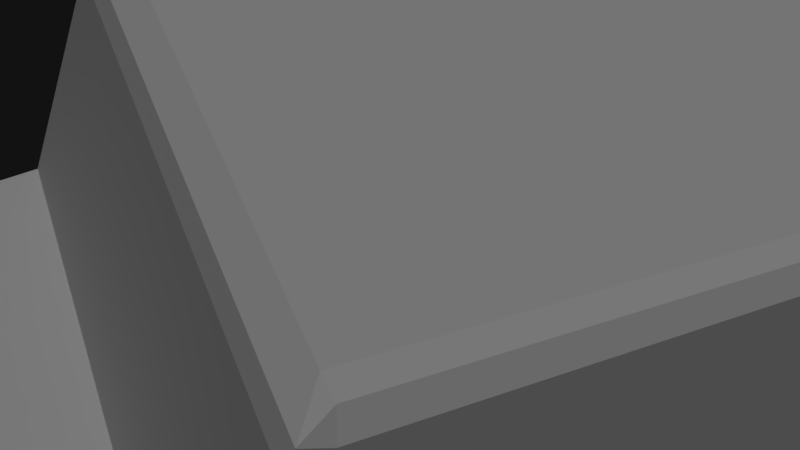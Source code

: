 # Source: enemy_Bus.blend  (saved by Blender 2.79.0; exported with 4.5.12 LTS)
import bpy
from mathutils import Matrix  # noqa: F401  (used for matrix-valued properties, if any)

bpy.ops.wm.read_factory_settings(use_empty=True)
scene = bpy.context.scene
scene.name = 'Scene'

# ---- collections
col_collection_1 = bpy.data.collections.new('Collection 1'); scene.collection.children.link(col_collection_1)

# ---- world
world_world = bpy.data.worlds.new('World'); scene.world = world_world
world_world.color = (0.01113, 0.01113, 0.01113)
world_world.use_sun_shadow = False
world_world.sun_shadow_jitter_overblur = 0.0
world_world.cycles.sampling_method = 'MANUAL'

# ---- cameras
cam_camera = bpy.data.cameras.new('Camera')
cam_camera.clip_end = 100.0
cam_camera.lens = 35.0
cam_camera.sensor_width = 32.0
cam_camera.sensor_height = 18.0
cam_camera.ortho_scale = 7.314
cam_camera.dof.focus_distance = 0.0

# ---- lights
light_lamp = bpy.data.lights.new('Lamp', 'SUN')
light_lamp.transmission_factor = 0.0
light_lamp.cutoff_distance = 30.0
light_lamp.angle = 0.2664
light_lamp.energy = 1.0
light_lamp.shadow_buffer_clip_start = 1.001
light_lamp.shadow_soft_size = 0.134
light_lamp.shadow_cascade_max_distance = 1000.0

# ---- meshes
me_cube = bpy.data.meshes.new('Cube')
me_cube.from_pydata([(-2.56, -1.0, -1.0), (-2.56, -1.0, -0.2), (-2.56, 1.0, -1.0), (-2.56, 1.0, -0.2), (2.537, -1.0, -1.0), (2.543, -0.952, 0.9894), (2.537, 1.0, -1.0), (2.558, 0.9753, 0.9687), (-1.26, 1.0, -1.0), (-1.26, 1.0, 0.9446), (-1.26, -1.0, -1.0), (-1.26, -1.0, 0.9446), (-1.548, 1.0, -1.0), (-1.548, -1.0, 0.01145), (-1.548, 1.0, 0.01145), (-1.548, -1.0, -1.0), (-1.138, 0.9753, 0.9687), (-1.158, -1.0, -1.0), (-1.158, 1.0, -1.0), (-1.152, -0.952, 0.9894), (-1.295, 1.0, 0.8804), (-1.295, -1.0, -1.0), (-1.295, 1.0, -1.0), (-1.295, -1.0, 0.8804), (-2.56, 0.8726, -1.0), (-2.56, 0.8726, -0.2), (2.537, 0.8726, -1.0), (2.537, 0.8726, 1.0), (-1.26, 0.8726, 0.9446), (-1.26, 0.8726, -1.0), (-1.548, 0.8726, -1.0), (-1.548, 0.8726, 0.01145), (-1.158, 0.8726, 1.0), (-1.158, 0.8726, -1.0), (-1.295, 0.8726, 0.8804), (-1.295, 0.8726, -1.0), (-2.56, -1.0, -0.2449), (-2.56, 1.0, -0.2449), (2.537, 1.0, 0.8879), (2.537, -1.0, 0.8879), (-1.26, -1.0, 0.8356), (-1.26, 1.0, 0.8356), (-1.548, 1.0, -0.04525), (-1.548, -1.0, -0.04525), (-1.158, -1.0, 0.8879), (-1.158, 1.0, 0.8879), (-1.295, -1.0, 0.775), (-1.295, 1.0, 0.775), (2.537, 0.8726, 0.8879), (-2.56, 0.8726, -0.2449), (-2.56, -0.8676, -1.0), (2.537, -0.8676, 1.0), (-1.26, -0.8676, 0.9446), (-1.26, -0.8676, -1.0), (-1.548, -0.8676, -1.0), (-1.548, -0.8676, 0.01145), (-1.158, -0.8676, 1.0), (-1.158, -0.8676, -1.0), (-1.295, -0.8676, 0.8804), (-1.295, -0.8676, -1.0), (-2.56, -0.8676, -0.2), (2.537, -0.8676, -1.0), (-2.56, -0.8676, -0.2449), (2.537, -0.8676, 0.8879)], [], [(49, 25, 3, 37), (45, 16, 7, 38), (63, 51, 5, 39), (43, 13, 1, 36), (57, 61, 4, 17), (55, 60, 1, 13), (56, 52, 11, 19), (59, 53, 10, 21), (44, 19, 11, 40), (47, 20, 9, 41), (37, 3, 14, 42), (50, 54, 15, 0), (58, 55, 13, 23), (46, 23, 13, 43), (39, 5, 19, 44), (51, 56, 19, 5), (53, 57, 17, 10), (41, 9, 16, 45), (40, 11, 23, 46), (52, 58, 23, 11), (42, 14, 20, 47), (54, 59, 21, 15), (12, 22, 35, 30), (9, 20, 34, 28), (8, 18, 33, 29), (7, 16, 32, 27), (20, 14, 31, 34), (2, 12, 30, 24), (22, 8, 29, 35), (16, 9, 28, 32), (14, 3, 25, 31), (18, 6, 26, 33), (38, 7, 27, 48), (62, 60, 25, 49), (50, 62, 49, 24), (6, 38, 48, 26), (12, 42, 47, 22), (10, 40, 46, 21), (8, 41, 45, 18), (4, 39, 44, 17), (21, 46, 43, 15), (2, 37, 42, 12), (22, 47, 41, 8), (17, 44, 40, 10), (15, 43, 36, 0), (61, 63, 39, 4), (18, 45, 38, 6), (24, 49, 37, 2), (26, 48, 63, 61), (0, 36, 62, 50), (36, 1, 60, 62), (30, 35, 59, 54), (28, 34, 58, 52), (29, 33, 57, 53), (27, 32, 56, 51), (34, 31, 55, 58), (24, 30, 54, 50), (35, 29, 53, 59), (32, 28, 52, 56), (31, 25, 60, 55), (33, 26, 61, 57), (48, 27, 51, 63)])
me_cube.use_remesh_preserve_volume = False
me_cube.use_remesh_preserve_attributes = False
me_cube.use_mirror_vertex_groups = False
me_cube.update()

# ---- objects
ob_cube = bpy.data.objects.new('Cube', me_cube)
ob_lamp = bpy.data.objects.new('Lamp', light_lamp)
ob_camera = bpy.data.objects.new('Camera', cam_camera)

# ---- transforms, parenting, visibility, modifiers, constraints
ob_cube.location = (-1.649, -0.1547, 2.626)
ob_cube.scale = (2.673, 2.673, 2.673)
ob_cube.lineart.crease_threshold = 0.0
ob_lamp.location = (-2.287, -2.785, 9.833)
ob_lamp.rotation_euler = (-0.1985, -0.3728, 8.171)
ob_lamp.lock_rotations_4d = False
ob_lamp.empty_display_type = 'ARROWS'
ob_lamp.color = (0.0, 0.0, 0.0, 0.0)
ob_lamp.lineart.crease_threshold = 0.0
ob_camera.location = (-6.21, -5.046, 9.569)
ob_camera.rotation_euler = (0.7716, -0.1649, -0.4374)
ob_camera.lock_rotations_4d = False
ob_camera.empty_display_type = 'ARROWS'
ob_camera.color = (0.0, 0.0, 0.0, 0.0)
ob_camera.display_type = 'WIRE'
ob_camera.lineart.crease_threshold = 0.0

# ---- collection membership
col_collection_1.objects.link(ob_cube)
col_collection_1.objects.link(ob_lamp)
col_collection_1.objects.link(ob_camera)

# ---- scene / render settings (as saved in the file)
scene.camera = ob_camera
scene.frame_start = 1; scene.frame_end = 250; scene.frame_set(33)
scene.render.engine = 'CYCLES'
scene.render.resolution_percentage = 50
scene.render.dither_intensity = 0.0
scene.cycles.use_denoising = False
scene.cycles.samples = 128
scene.cycles.sampling_pattern = 'TABULATED_SOBOL'
scene.cycles.use_adaptive_sampling = False
scene.cycles.use_light_tree = False
scene.cycles.blur_glossy = 0.0
scene.cycles.sample_clamp_indirect = 0.0
scene.view_settings.view_transform = 'Standard'
scene.view_settings.exposure = -0.1286
scene.view_settings.gamma = 0.8601
bpy.context.view_layer.update()

